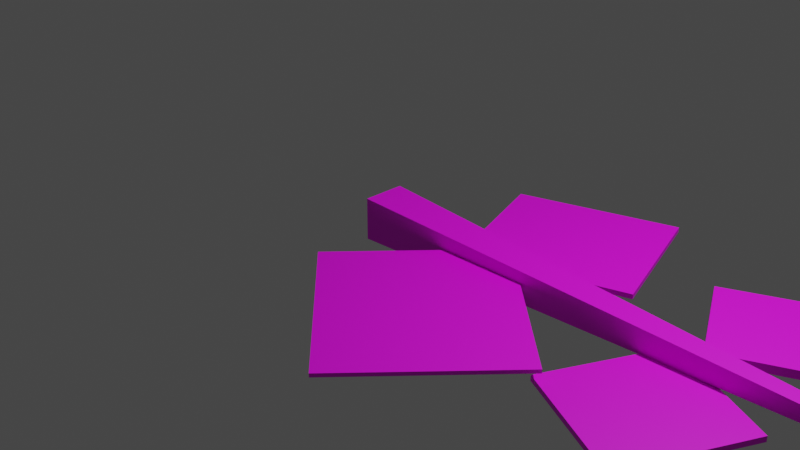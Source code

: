# Source: ObjectBirchTreeBranch2.blend  (saved by Blender 3.4.6; exported with 4.5.12 LTS)
import bpy
from mathutils import Matrix  # noqa: F401  (used for matrix-valued properties, if any)

bpy.ops.wm.read_factory_settings(use_empty=True)
scene = bpy.context.scene
scene.name = 'Scene'

# ---- collections
col_collection = bpy.data.collections.new('Collection'); scene.collection.children.link(col_collection)

# ---- images (referenced by path relative to the original .blend; pixels are not part of the script)
import os
ASSET_DIR = os.environ.get("B2B_ASSET_DIR", "")  # directory of the original .blend (textures are referenced by path, not embedded)
HERE = os.path.dirname(os.path.abspath(__file__))  # packed textures are extracted next to this script under _unpacked/

def load_image(name, relpath, width, height, colorspace="sRGB"):
    """Load a texture the original file referenced (path relative to the .blend, or extracted next to this script)."""
    p = next((c for c in (os.path.join(HERE, relpath), os.path.join(ASSET_DIR, relpath)) if relpath and os.path.exists(c)), "")
    if p:
        img = bpy.data.images.load(p, check_existing=True)
        img.name = name
    else:  # same state as the original file: an image datablock whose file is absent (Cycles renders it pink)
        img = bpy.data.images.new(name, width, height)
        img.source = "FILE"
        img.filepath = "//" + (relpath or name)
    img.colorspace_settings.name = colorspace
    return img
img_objectbirchtreebranch2_texture_png = load_image('ObjectBirchTreeBranch2_Texture.png', 'ObjectBirchTreeBranch2_Texture.png', 1024, 1024, 'sRGB')

# ---- materials (node trees are filled in below, after node groups)
mat_material = bpy.data.materials.new('Material')
mat_material.alpha_threshold = 0.0
mat_material.use_transparent_shadow = False
mat_material.roughness = 0.5
mat_material.line_color = (0.0, 0.0, 0.0, 1.0)

# ---- material node trees
mat_material.use_nodes = True; mat_material.node_tree.nodes.clear()
_N = mat_material.node_tree.nodes; _L = mat_material.node_tree.links
n0 = _N.new('ShaderNodeOutputMaterial'); n0.name = 'Material Output'; n0.location = (300, 300)
n1 = _N.new('ShaderNodeTexImage'); n1.name = 'Image Texture'; n1.location = (-373, 183)
n1.image = img_objectbirchtreebranch2_texture_png
n2 = _N.new('ShaderNodeBsdfPrincipled'); n2.name = 'Principled BSDF'; n2.location = (10, 300)
n2.distribution = 'GGX'
n2.subsurface_method = 'RANDOM_WALK_SKIN'
n2.inputs[3].default_value = 1.45
n2.inputs[27].default_value = (0.0, 0.0, 0.0, 1.0)
n2.inputs[28].default_value = 1.0
_L.new(n2.outputs[0], n0.inputs[0])
_L.new(n1.outputs[0], n2.inputs[0])
n0.is_active_output = True

# ---- world
world_world = bpy.data.worlds.new('World'); scene.world = world_world
world_world.use_nodes = True; world_world.node_tree.nodes.clear()
_N = world_world.node_tree.nodes; _L = world_world.node_tree.links
n0 = _N.new('ShaderNodeOutputWorld'); n0.name = 'World Output'; n0.location = (300, 300)
n1 = _N.new('ShaderNodeBackground'); n1.name = 'Background'; n1.location = (10, 300)
n1.inputs[0].default_value = (0.05088, 0.05088, 0.05088, 1.0)
_L.new(n1.outputs[0], n0.inputs[0])
n0.is_active_output = True
world_world.color = (0.05088, 0.05088, 0.05088)
world_world.use_sun_shadow = False
world_world.sun_shadow_jitter_overblur = 0.0

# ---- cameras
cam_camera = bpy.data.cameras.new('Camera')
cam_camera.clip_end = 100.0
cam_camera.ortho_scale = 7.314

# ---- lights
light_light = bpy.data.lights.new('Light', 'POINT')
light_light.transmission_factor = 0.0
light_light.energy = 1000.0
light_light.shadow_soft_size = 0.1
light_light.shadow_maximum_resolution = 0.006
light_light.use_absolute_resolution = True

# ---- meshes
me_cube = bpy.data.meshes.new('Cube')
me_cube.from_pydata([(22.28, 0.3051, 0.3051), (22.28, 0.3051, -0.3051), (22.28, -0.3051, 0.3051), (22.28, -0.3051, -0.3051), (0.0, 1.0, 1.0), (0.0, 1.0, -1.0), (0.0, -1.0, 1.0), (0.0, -1.0, -1.0)], [], [(0, 4, 6, 2), (3, 2, 6, 7), (7, 6, 4, 5), (5, 1, 3, 7), (1, 0, 2, 3), (5, 4, 0, 1)])
_uv = me_cube.uv_layers.new(name='UVMap')
_uv.uv.foreach_set('vector', [0.04546, 0.0375, 0.3755, 0.0375, 0.3755, 0.9833, 0.04546, 0.9833, 0.3006, 0.75, 0.467, 0.75, 0.467, 1.0, 0.3006, 1.0, 0.3006, 0.0, 0.467, 0.0, 0.467, 0.25, 0.3006, 0.25, 0.1342, 0.5, 0.3006, 0.5, 0.3006, 0.75, 0.1342, 0.75, 0.3006, 0.5, 0.467, 0.5, 0.467, 0.75, 0.3006, 0.75, 0.3006, 0.25, 0.467, 0.25, 0.467, 0.5, 0.3006, 0.5])
me_cube.materials.append(mat_material)
me_cube.use_mirror_vertex_groups = False
me_cube.update()
me_cube_001 = bpy.data.meshes.new('Cube.001')
me_cube_001.from_pydata([(-0.745, -0.819, -0.1124), (-0.7407, -0.819, -0.027), (-0.745, 0.819, -0.1124), (-0.7407, 0.819, -0.027), (0.745, -0.819, -0.1124), (0.7494, -0.819, -0.027), (0.745, 0.819, -0.1124), (0.7494, 0.819, -0.027)], [], [(0, 1, 3, 2), (2, 3, 7, 6), (6, 7, 5, 4), (4, 5, 1, 0), (2, 6, 4, 0), (7, 3, 1, 5)])
_uv = me_cube_001.uv_layers.new(name='UVMap')
_uv.uv.foreach_set('vector', [0.375, 0.0, 0.625, 0.0, 0.625, 0.25, 0.375, 0.25, 0.375, 0.25, 0.625, 0.25, 0.625, 0.5, 0.375, 0.5, 0.375, 0.5, 0.625, 0.5, 0.625, 0.75, 0.375, 0.75, 0.375, 0.75, 0.625, 0.75, 0.625, 1.0, 0.375, 1.0, 0.5167, 0.09167, 0.9708, 0.09167, 0.9708, 0.9375, 0.5167, 0.9375, 0.625, 0.5, 0.875, 0.5, 0.875, 0.75, 0.625, 0.75])
me_cube_001.materials.append(mat_material)
me_cube_001.update()
me_cube_002 = bpy.data.meshes.new('Cube.002')
me_cube_002.from_pydata([(-1.022, -0.9192, -0.01938), (-1.022, -0.9192, 0.01938), (-1.022, 0.9192, -0.01938), (-1.022, 0.9192, 0.01938), (1.022, -0.9192, -0.01938), (1.022, -0.9192, 0.01938), (1.022, 0.9192, -0.01938), (1.022, 0.9192, 0.01938)], [], [(0, 1, 3, 2), (2, 3, 7, 6), (6, 7, 5, 4), (4, 5, 1, 0), (2, 6, 4, 0), (7, 3, 1, 5)])
_uv = me_cube_002.uv_layers.new(name='UVMap')
_uv.uv.foreach_set('vector', [0.375, 0.0, 0.625, 0.0, 0.625, 0.25, 0.375, 0.25, 0.375, 0.25, 0.625, 0.25, 0.625, 0.5, 0.375, 0.5, 0.375, 0.5, 0.625, 0.5, 0.625, 0.75, 0.375, 0.75, 0.375, 0.75, 0.625, 0.75, 0.625, 1.0, 0.375, 1.0, 0.5125, 0.05833, 0.9875, 0.05833, 0.9875, 0.9708, 0.5125, 0.9708, 0.625, 0.5, 0.875, 0.5, 0.875, 0.75, 0.625, 0.75])
me_cube_002.materials.append(mat_material)
me_cube_002.update()
me_cube_003 = bpy.data.meshes.new('Cube.003')
me_cube_003.from_pydata([(-0.644, -0.6659, -0.08974), (-0.644, -0.6659, -0.03302), (-0.644, 0.6659, -0.08974), (-0.644, 0.6659, -0.03302), (0.644, -0.6659, -0.08974), (0.644, -0.6659, -0.03302), (0.644, 0.6659, -0.08974), (0.644, 0.6659, -0.03302)], [], [(0, 1, 3, 2), (2, 3, 7, 6), (6, 7, 5, 4), (4, 5, 1, 0), (2, 6, 4, 0), (7, 3, 1, 5)])
_uv = me_cube_003.uv_layers.new(name='UVMap')
_uv.uv.foreach_set('vector', [0.375, 0.0, 0.625, 0.0, 0.625, 0.25, 0.375, 0.25, 0.375, 0.25, 0.625, 0.25, 0.625, 0.5, 0.375, 0.5, 0.375, 0.5, 0.625, 0.5, 0.625, 0.75, 0.375, 0.75, 0.375, 0.75, 0.625, 0.75, 0.625, 1.0, 0.375, 1.0, 0.5229, 0.075, 0.9646, 0.075, 0.9646, 0.9458, 0.5229, 0.9458, 0.625, 0.5, 0.875, 0.5, 0.875, 0.75, 0.625, 0.75])
me_cube_003.materials.append(mat_material)
me_cube_003.update()
me_cube_004 = bpy.data.meshes.new('Cube.004')
me_cube_004.from_pydata([(-0.8414, -0.7468, -0.09434), (-0.8414, -0.7468, -0.04341), (-0.8414, 0.7468, -0.09434), (-0.8414, 0.7468, -0.04341), (0.8414, -0.7468, -0.09434), (0.8414, -0.7468, -0.04341), (0.8414, 0.7468, -0.09434), (0.8414, 0.7468, -0.04341)], [], [(0, 1, 3, 2), (2, 3, 7, 6), (6, 7, 5, 4), (4, 5, 1, 0), (2, 6, 4, 0), (7, 3, 1, 5)])
_uv = me_cube_004.uv_layers.new(name='UVMap')
_uv.uv.foreach_set('vector', [0.375, 0.0, 0.625, 0.0, 0.625, 0.25, 0.375, 0.25, 0.375, 0.25, 0.625, 0.25, 0.625, 0.5, 0.375, 0.5, 0.375, 0.5, 0.625, 0.5, 0.625, 0.75, 0.375, 0.75, 0.375, 0.75, 0.625, 0.75, 0.625, 1.0, 0.375, 1.0, 0.5208, 0.09167, 0.9604, 0.09167, 0.9604, 0.9542, 0.5208, 0.9542, 0.625, 0.5, 0.875, 0.5, 0.875, 0.75, 0.625, 0.75])
me_cube_004.materials.append(mat_material)
me_cube_004.update()

# ---- objects
ob_cube = bpy.data.objects.new('Cube', me_cube)
ob_light = bpy.data.objects.new('Light', light_light)
ob_camera = bpy.data.objects.new('Camera', cam_camera)
ob_cube_001 = bpy.data.objects.new('Cube.001', me_cube_001)
ob_cube_002 = bpy.data.objects.new('Cube.002', me_cube_002)
ob_cube_003 = bpy.data.objects.new('Cube.003', me_cube_003)
ob_cube_004 = bpy.data.objects.new('Cube.004', me_cube_004)

# ---- transforms, parenting, visibility, modifiers, constraints
ob_cube.location = (-0.1853, 0.0, 0.05123)
ob_cube.rotation_euler = (0.0, 0.2379, 2.989)
ob_cube.scale = (0.2255, 0.2255, 0.2255)
ob_cube.lock_rotations_4d = False
ob_cube.empty_display_type = 'ARROWS'
ob_cube.lineart.crease_threshold = 0.0
ob_light.location = (-5.845, -0.1475, 4.775)
ob_light.rotation_euler = (0.8777, -0.01491, 4.86)
ob_light.lock_rotations_4d = False
ob_light.empty_display_type = 'ARROWS'
ob_light.color = (0.0, 0.0, 0.0, 0.0)
ob_light.lineart.crease_threshold = 0.0
ob_camera.location = (-7.574, 8.142, 3.083)
ob_camera.rotation_euler = (1.284, 0.1624, 3.818)
ob_camera.lock_rotations_4d = False
ob_camera.empty_display_type = 'ARROWS'
ob_camera.color = (0.0, 0.0, 0.0, 0.0)
ob_camera.display_type = 'WIRE'
ob_camera.lineart.crease_threshold = 0.0
ob_cube_001.location = (-4.113, -0.1858, -0.8113)
ob_cube_001.rotation_euler = (0.1151, 0.2401, 3.498)
ob_cube_001.scale = (0.6891, 0.6887, 0.9997)
ob_cube_002.location = (-1.602, 1.314, -0.3167)
ob_cube_002.rotation_euler = (-0.1595, 0.1772, 2.249)
ob_cube_003.location = (-3.647, 1.234, -0.9007)
ob_cube_003.rotation_euler = (-0.1015, 0.2155, 2.545)
ob_cube_004.location = (-2.041, -0.5625, -0.2758)
ob_cube_004.rotation_euler = (0.07735, 0.2252, 3.323)

# ---- collection membership
col_collection.objects.link(ob_cube)
col_collection.objects.link(ob_light)
col_collection.objects.link(ob_camera)
col_collection.objects.link(ob_cube_001)
col_collection.objects.link(ob_cube_002)
col_collection.objects.link(ob_cube_003)
col_collection.objects.link(ob_cube_004)

# ---- scene / render settings (as saved in the file)
scene.camera = ob_camera
scene.frame_start = 1; scene.frame_end = 250; scene.frame_set(1)
scene.render.engine = 'BLENDER_EEVEE_NEXT'
scene.cycles.sampling_pattern = 'TABULATED_SOBOL'
scene.cycles.use_light_tree = False
scene.view_settings.view_transform = 'Filmic'
bpy.context.view_layer.update()
